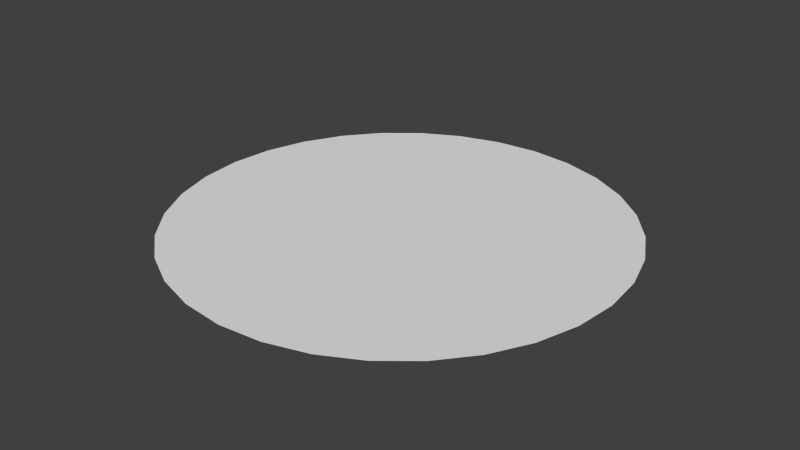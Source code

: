 # Source: SpotOpener-3D.blend  (saved by Blender 2.73.0; exported with 4.5.12 LTS)
import bpy
from mathutils import Matrix  # noqa: F401  (used for matrix-valued properties, if any)

bpy.ops.wm.read_factory_settings(use_empty=True)
scene = bpy.context.scene
scene.name = 'Scene'

# ---- collections
col_collection_1 = bpy.data.collections.new('Collection 1'); scene.collection.children.link(col_collection_1)

# ---- world
world_world = bpy.data.worlds.new('World'); scene.world = world_world
world_world.color = (0.05088, 0.05088, 0.05088)
world_world.use_sun_shadow = False
world_world.sun_shadow_jitter_overblur = 0.0
world_world.cycles.sampling_method = 'MANUAL'
world_world.cycles.sample_map_resolution = 256

# ---- meshes
me_circle = bpy.data.meshes.new('Circle')
me_circle.from_pydata([(-9.666e-08, 0.134, 0.0), (-0.02615, 0.1315, 0.0), (-0.0513, 0.1238, 0.0), (-0.07447, 0.1115, 0.0), (-0.09478, 0.09478, 0.0), (-0.1115, 0.07447, 0.0), (-0.1238, 0.0513, 0.0), (-0.1315, 0.02615, 0.0), (-0.134, 2.579e-07, 0.0), (-0.1315, -0.02615, 0.0), (-0.1238, -0.0513, 0.0), (-0.1115, -0.07447, 0.0), (-0.09478, -0.09478, 0.0), (-0.07447, -0.1115, 0.0), (-0.0513, -0.1238, 0.0), (-0.02615, -0.1315, 0.0), (-5.298e-08, -0.134, 0.0), (0.02615, -0.1315, 0.0), (0.0513, -0.1238, 0.0), (0.07447, -0.1115, 0.0), (0.09478, -0.09478, 0.0), (0.1115, -0.07447, 0.0), (0.1238, -0.0513, 0.0), (0.1315, -0.02615, 0.0), (0.134, 3.772e-07, 0.0), (0.1315, 0.02615, 0.0), (0.1238, 0.0513, 0.0), (0.1115, 0.07447, 0.0), (0.09478, 0.09478, 0.0), (0.07447, 0.1115, 0.0), (0.0513, 0.1238, 0.0), (0.02615, 0.1315, 0.0), (5.386e-05, 555.0, 0.0), (-108.3, 544.3, 0.0), (-212.4, 512.8, 0.0), (-308.3, 461.5, 0.0), (-392.5, 392.5, 0.0), (-461.5, 308.3, 0.0), (-512.8, 212.4, 0.0), (-544.3, 108.3, 0.0), (-555.0, -0.0001311, 0.0), (-544.3, -108.3, 0.0), (-512.8, -212.4, 0.0), (-461.5, -308.3, 0.0), (-392.5, -392.5, 0.0), (-308.3, -461.5, 0.0), (-212.4, -512.8, 0.0), (-108.3, -544.3, 0.0), (0.0002347, -555.0, 0.0), (108.3, -544.3, 0.0), (212.4, -512.8, 0.0), (308.3, -461.5, 0.0), (392.5, -392.5, 0.0), (461.5, -308.3, 0.0), (512.8, -212.4, 0.0), (544.3, -108.3, 0.0), (555.0, 0.0003629, 0.0), (544.3, 108.3, 0.0), (512.8, 212.4, 0.0), (461.5, 308.3, 0.0), (392.5, 392.5, 0.0), (308.3, 461.5, 0.0), (212.4, 512.8, 0.0), (108.3, 544.3, 0.0)], [], [(25, 26, 58, 57), (3, 4, 36, 35), (14, 15, 47, 46), (23, 24, 56, 55), (1, 2, 34, 33), (12, 13, 45, 44), (21, 22, 54, 53), (10, 11, 43, 42), (30, 31, 63, 62), (19, 20, 52, 51), (8, 9, 41, 40), (28, 29, 61, 60), (17, 18, 50, 49), (6, 7, 39, 38), (26, 27, 59, 58), (4, 5, 37, 36), (15, 16, 48, 47), (24, 25, 57, 56), (2, 3, 35, 34), (13, 14, 46, 45), (22, 23, 55, 54), (0, 1, 33, 32), (11, 12, 44, 43), (31, 0, 32, 63), (20, 21, 53, 52), (9, 10, 42, 41), (29, 30, 62, 61), (18, 19, 51, 50), (7, 8, 40, 39), (27, 28, 60, 59), (16, 17, 49, 48), (5, 6, 38, 37)])
me_circle.use_remesh_preserve_volume = False
me_circle.use_remesh_preserve_attributes = False
me_circle.use_mirror_vertex_groups = False
me_circle.update()

# ---- objects
ob_circle = bpy.data.objects.new('Circle', me_circle)

# ---- transforms, parenting, visibility, modifiers, constraints
ob_circle.location = (0.0, 0.0, 0.0)
ob_circle.lineart.crease_threshold = 0.0

# ---- collection membership
col_collection_1.objects.link(ob_circle)

# ---- scene / render settings (as saved in the file)
scene.frame_start = 1; scene.frame_end = 250; scene.frame_set(1)
scene.render.engine = 'BLENDER_EEVEE_NEXT'
scene.render.resolution_percentage = 50
scene.render.dither_intensity = 0.0
scene.cycles.use_denoising = False
scene.cycles.samples = 10
scene.cycles.sampling_pattern = 'TABULATED_SOBOL'
scene.cycles.light_sampling_threshold = 0.0
scene.cycles.use_adaptive_sampling = False
scene.cycles.use_light_tree = False
scene.cycles.blur_glossy = 0.0
scene.cycles.pixel_filter_type = 'GAUSSIAN'
scene.cycles.sample_clamp_indirect = 0.0
scene.view_settings.view_transform = 'Standard'
bpy.context.view_layer.update()

# ---- added for rendering (the .blend has no active camera and no usable light): camera, sun
cam_auto = bpy.data.cameras.new('AutoCamera')
cam_auto.lens = 50.0
cam_auto.sensor_width = 36.0
cam_auto.clip_end = 25490.1
ob_auto_camera = bpy.data.objects.new('AutoCamera', cam_auto)
scene.collection.objects.link(ob_auto_camera)
ob_auto_camera.location = (1452.43, -1742.92, 1161.95)
ob_auto_camera.rotation_euler = (1.09748, -7.21219e-08, 0.694738)
scene.camera = ob_auto_camera
light_auto_sun = bpy.data.lights.new('AutoSun', 'SUN')
light_auto_sun.energy = 3.0
light_auto_sun.angle = 0.0523599
ob_auto_sun = bpy.data.objects.new('AutoSun', light_auto_sun)
scene.collection.objects.link(ob_auto_sun)
ob_auto_sun.rotation_euler = (0.872665, 0.174533, 0.523599)
bpy.context.view_layer.update()
